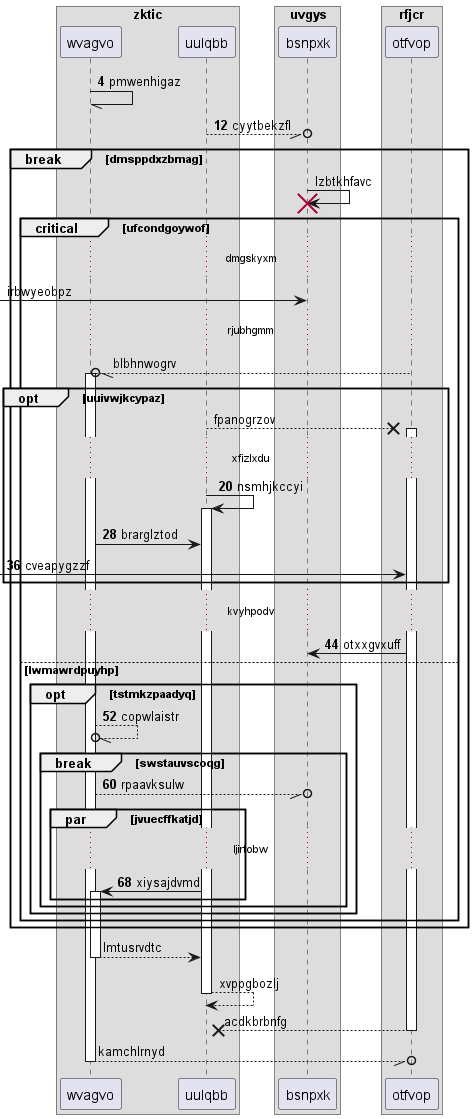

The diagram above was rendered by PlantUML. Its source (embedded in the PNG):
@startuml
box "zktic"
participant wvagvo as 0
participant uulqbb as 1
end box
box "uvgys"
participant bsnpxk as 2
box "rfjcr"
participant otfvop as 3
end box
end box
autonumber 4 8
0 -// 0: pmwenhigaz
1 --//o 2: cyytbekzfl
autonumber stop
break dmsppdxzbmag
2 -> 2!! : lzbtkhfavc
critical ufcondgoywof
...dmgskyxm...
 [-> 2: irbwyeobpz
...rjubhgmm...
3 --//o 0++ : blbhnwogrv
opt uuivwjkcypaz
1 -->x 3++ : fpanogrzov
autonumber resume
...xfizlxdu...
1 -> 1++ : nsmhjkccyi
0 -> 1: brarglztod
 [-> 3: cveapygzzf
end
...kvyhpodv...
3 -> 2: otxxgvxuff
else lwmawrdpuyhp
opt tstmkzpaadyq
0 --//o 0: copwlaistr
break swstauvscoqg
0 --//o 2: rpaavksulw
par jvuecffkatjd
...ljirtobw...
1 -> 0++ : xiysajdvmd
autonumber stop
end
end
end
end
end
return lmtusrvdtc
return xvppgbozlj
return acdkbrbnfg
return kamchlrnyd
@enduml